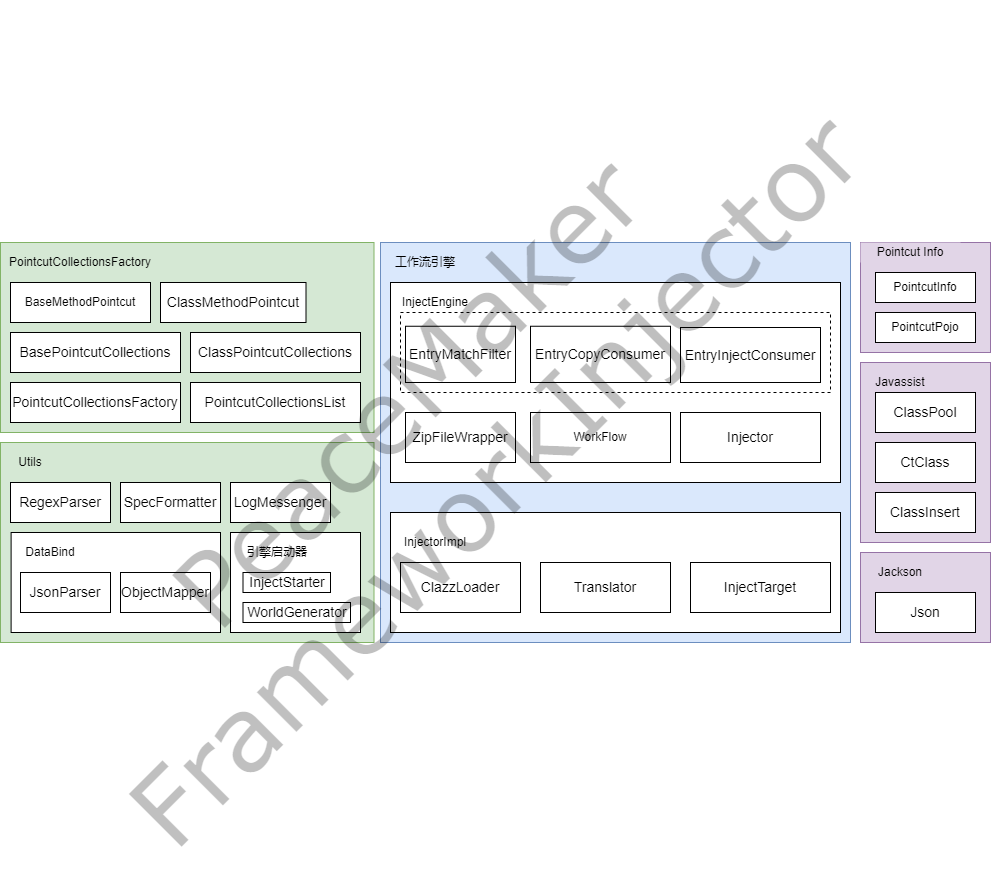

The diagram above was exported from draw.io. Its source (the exported page's mxGraphModel, read from the mxfile embedded in the PNG):
<mxGraphModel dx="1822" dy="57" grid="1" gridSize="10" guides="1" tooltips="1" connect="1" arrows="1" fold="1" page="0" pageScale="1" pageWidth="827" pageHeight="1169" math="0" shadow="0">
  <root>
    <mxCell id="0" />
    <mxCell id="EHdJZWpu8qp3g__dWPiF-33" value="背景" style="locked=1;" parent="0" />
    <mxCell id="EHdJZWpu8qp3g__dWPiF-34" value="" style="rounded=0;whiteSpace=wrap;html=1;fillColor=#dae8fc;strokeColor=#6c8ebf;" parent="EHdJZWpu8qp3g__dWPiF-33" vertex="1">
      <mxGeometry x="330" y="1130" width="470" height="400" as="geometry" />
    </mxCell>
    <mxCell id="EHdJZWpu8qp3g__dWPiF-35" value="" style="rounded=0;whiteSpace=wrap;html=1;fillColor=#d5e8d4;strokeColor=#82b366;" parent="EHdJZWpu8qp3g__dWPiF-33" vertex="1">
      <mxGeometry x="-50" y="1130" width="373.5" height="190" as="geometry" />
    </mxCell>
    <mxCell id="EHdJZWpu8qp3g__dWPiF-36" value="PointcutCollectionsFactory" style="text;html=1;strokeColor=none;fillColor=none;align=center;verticalAlign=middle;whiteSpace=wrap;rounded=0;" parent="EHdJZWpu8qp3g__dWPiF-33" vertex="1">
      <mxGeometry x="-50" y="1140" width="160" height="20" as="geometry" />
    </mxCell>
    <mxCell id="EHdJZWpu8qp3g__dWPiF-37" value="工作流引擎" style="text;html=1;strokeColor=none;fillColor=none;align=center;verticalAlign=middle;whiteSpace=wrap;rounded=0;" parent="EHdJZWpu8qp3g__dWPiF-33" vertex="1">
      <mxGeometry x="340" y="1140" width="70" height="20" as="geometry" />
    </mxCell>
    <mxCell id="EHdJZWpu8qp3g__dWPiF-40" value="" style="rounded=0;whiteSpace=wrap;html=1;fillColor=#d5e8d4;strokeColor=#82b366;" parent="EHdJZWpu8qp3g__dWPiF-33" vertex="1">
      <mxGeometry x="-50" y="1330" width="373.5" height="200" as="geometry" />
    </mxCell>
    <mxCell id="EHdJZWpu8qp3g__dWPiF-41" value="Utils" style="text;html=1;strokeColor=none;fillColor=none;align=center;verticalAlign=middle;whiteSpace=wrap;rounded=0;" parent="EHdJZWpu8qp3g__dWPiF-33" vertex="1">
      <mxGeometry x="-40" y="1340" width="40" height="20" as="geometry" />
    </mxCell>
    <mxCell id="EHdJZWpu8qp3g__dWPiF-55" value="" style="rounded=0;whiteSpace=wrap;html=1;fillColor=#e1d5e7;strokeColor=#9673a6;" parent="EHdJZWpu8qp3g__dWPiF-33" vertex="1">
      <mxGeometry x="810" y="1130" width="130" height="110" as="geometry" />
    </mxCell>
    <mxCell id="EHdJZWpu8qp3g__dWPiF-56" value="Pointcut Info" style="text;html=1;fillColor=#e1d5e7;align=center;verticalAlign=middle;whiteSpace=wrap;rounded=0;" parent="EHdJZWpu8qp3g__dWPiF-33" vertex="1">
      <mxGeometry x="810" y="1130" width="100" height="20" as="geometry" />
    </mxCell>
    <mxCell id="EHdJZWpu8qp3g__dWPiF-59" value="" style="rounded=0;whiteSpace=wrap;html=1;fillColor=#e1d5e7;strokeColor=#9673a6;" parent="EHdJZWpu8qp3g__dWPiF-33" vertex="1">
      <mxGeometry x="810" y="1250" width="130" height="180" as="geometry" />
    </mxCell>
    <mxCell id="EHdJZWpu8qp3g__dWPiF-60" value="Javassist" style="text;html=1;fillColor=#e1d5e7;align=center;verticalAlign=middle;whiteSpace=wrap;rounded=0;" parent="EHdJZWpu8qp3g__dWPiF-33" vertex="1">
      <mxGeometry x="820" y="1260" width="60" height="20" as="geometry" />
    </mxCell>
    <mxCell id="EHdJZWpu8qp3g__dWPiF-61" value="" style="rounded=0;whiteSpace=wrap;html=1;fillColor=#e1d5e7;strokeColor=#9673a6;" parent="EHdJZWpu8qp3g__dWPiF-33" vertex="1">
      <mxGeometry x="810" y="1440" width="130" height="90" as="geometry" />
    </mxCell>
    <mxCell id="EHdJZWpu8qp3g__dWPiF-62" value="Jackson" style="text;html=1;fillColor=#e1d5e7;align=center;verticalAlign=middle;whiteSpace=wrap;rounded=0;" parent="EHdJZWpu8qp3g__dWPiF-33" vertex="1">
      <mxGeometry x="830" y="1450" width="40" height="20" as="geometry" />
    </mxCell>
    <mxCell id="O9WwnX4HXjHk6woIm89i-2" value="&lt;span style=&quot;font-size: 14px&quot;&gt;ClassPointcutCollections&lt;/span&gt;" style="rounded=0;whiteSpace=wrap;html=1;" parent="EHdJZWpu8qp3g__dWPiF-33" vertex="1">
      <mxGeometry x="140" y="1220" width="170" height="40" as="geometry" />
    </mxCell>
    <mxCell id="O9WwnX4HXjHk6woIm89i-5" value="&lt;span style=&quot;font-size: 14px&quot;&gt;PointcutCollectionsFactory&lt;/span&gt;" style="rounded=0;whiteSpace=wrap;html=1;" parent="EHdJZWpu8qp3g__dWPiF-33" vertex="1">
      <mxGeometry x="-40" y="1270" width="170" height="40" as="geometry" />
    </mxCell>
    <mxCell id="O9WwnX4HXjHk6woIm89i-7" value="&lt;span style=&quot;font-size: 14px&quot;&gt;PointcutCollectionsList&lt;/span&gt;" style="rounded=0;whiteSpace=wrap;html=1;" parent="EHdJZWpu8qp3g__dWPiF-33" vertex="1">
      <mxGeometry x="140" y="1270" width="170" height="40" as="geometry" />
    </mxCell>
    <mxCell id="O9WwnX4HXjHk6woIm89i-9" value="" style="rounded=0;whiteSpace=wrap;html=1;" parent="EHdJZWpu8qp3g__dWPiF-33" vertex="1">
      <mxGeometry x="-39.39" y="1420" width="209.39" height="100" as="geometry" />
    </mxCell>
    <mxCell id="O9WwnX4HXjHk6woIm89i-10" value="&lt;span style=&quot;font-size: 14px&quot;&gt;JsonParser&lt;/span&gt;" style="rounded=0;whiteSpace=wrap;html=1;" parent="EHdJZWpu8qp3g__dWPiF-33" vertex="1">
      <mxGeometry x="-30" y="1460" width="90" height="40" as="geometry" />
    </mxCell>
    <mxCell id="O9WwnX4HXjHk6woIm89i-11" value="DataBind" style="text;html=1;strokeColor=none;fillColor=none;align=center;verticalAlign=middle;whiteSpace=wrap;rounded=0;" parent="EHdJZWpu8qp3g__dWPiF-33" vertex="1">
      <mxGeometry x="-20.000000000000014" y="1430" width="40" height="20" as="geometry" />
    </mxCell>
    <mxCell id="O9WwnX4HXjHk6woIm89i-12" value="&lt;span style=&quot;font-size: 14px&quot;&gt;ObjectMapper&lt;/span&gt;" style="rounded=0;whiteSpace=wrap;html=1;" parent="EHdJZWpu8qp3g__dWPiF-33" vertex="1">
      <mxGeometry x="70" y="1460" width="90" height="40" as="geometry" />
    </mxCell>
    <mxCell id="O9WwnX4HXjHk6woIm89i-13" value="" style="rounded=0;whiteSpace=wrap;html=1;" parent="EHdJZWpu8qp3g__dWPiF-33" vertex="1">
      <mxGeometry x="180" y="1420" width="130" height="100" as="geometry" />
    </mxCell>
    <mxCell id="O9WwnX4HXjHk6woIm89i-15" value="引擎启动器" style="text;html=1;strokeColor=none;fillColor=none;align=center;verticalAlign=middle;whiteSpace=wrap;rounded=0;" parent="EHdJZWpu8qp3g__dWPiF-33" vertex="1">
      <mxGeometry x="192.5" y="1430" width="67.5" height="20" as="geometry" />
    </mxCell>
    <mxCell id="O9WwnX4HXjHk6woIm89i-16" value="&lt;span style=&quot;font-size: 14px&quot;&gt;LogMessenger&lt;/span&gt;" style="rounded=0;whiteSpace=wrap;html=1;" parent="EHdJZWpu8qp3g__dWPiF-33" vertex="1">
      <mxGeometry x="180" y="1370" width="100" height="40" as="geometry" />
    </mxCell>
    <mxCell id="O9WwnX4HXjHk6woIm89i-19" value="&lt;span style=&quot;font-size: 14px&quot;&gt;InjectStarter&lt;/span&gt;" style="rounded=0;whiteSpace=wrap;html=1;" parent="EHdJZWpu8qp3g__dWPiF-33" vertex="1">
      <mxGeometry x="192.5" y="1460" width="87.5" height="20" as="geometry" />
    </mxCell>
    <mxCell id="O9WwnX4HXjHk6woIm89i-20" value="&lt;span style=&quot;font-size: 14px&quot;&gt;WorldGenerator&lt;/span&gt;" style="rounded=0;whiteSpace=wrap;html=1;" parent="EHdJZWpu8qp3g__dWPiF-33" vertex="1">
      <mxGeometry x="192.5" y="1490" width="107.5" height="20" as="geometry" />
    </mxCell>
    <mxCell id="CBFe0ABYi62FLOLJbetT-4" value="" style="rounded=0;whiteSpace=wrap;html=1;" parent="EHdJZWpu8qp3g__dWPiF-33" vertex="1">
      <mxGeometry x="340" y="1170" width="450" height="200" as="geometry" />
    </mxCell>
    <mxCell id="1" value="流程" style="locked=1;" parent="0" />
    <mxCell id="EHdJZWpu8qp3g__dWPiF-50" value="" style="rounded=0;whiteSpace=wrap;html=1;fillColor=default;" parent="1" vertex="1">
      <mxGeometry x="340" y="1400" width="450" height="120" as="geometry" />
    </mxCell>
    <mxCell id="BxNP2PIdDJ4o66JuKAd6-129" value="BaseMethodPointcut" style="rounded=0;whiteSpace=wrap;html=1;" parent="1" vertex="1">
      <mxGeometry x="-40" y="1170" width="140" height="40" as="geometry" />
    </mxCell>
    <mxCell id="BxNP2PIdDJ4o66JuKAd6-132" value="&lt;span style=&quot;font-size: 14px&quot;&gt;ClassMethodPointcut&lt;/span&gt;" style="rounded=0;whiteSpace=wrap;html=1;" parent="1" vertex="1">
      <mxGeometry x="110" y="1170" width="145.5" height="40" as="geometry" />
    </mxCell>
    <mxCell id="BxNP2PIdDJ4o66JuKAd6-134" value="&lt;span style=&quot;font-size: 14px&quot;&gt;BasePointcutCollections&lt;/span&gt;" style="rounded=0;whiteSpace=wrap;html=1;" parent="1" vertex="1">
      <mxGeometry x="-40" y="1220" width="170" height="40" as="geometry" />
    </mxCell>
    <mxCell id="EHdJZWpu8qp3g__dWPiF-15" value="&lt;font style=&quot;font-size: 14px&quot;&gt;ZipFileWrapper&lt;br&gt;&lt;/font&gt;" style="rounded=0;whiteSpace=wrap;html=1;" parent="1" vertex="1">
      <mxGeometry x="355" y="1300" width="110" height="50" as="geometry" />
    </mxCell>
    <mxCell id="EHdJZWpu8qp3g__dWPiF-17" value="&lt;span style=&quot;font-size: 14px&quot;&gt;EntryMatchFilter&lt;/span&gt;" style="rounded=0;whiteSpace=wrap;html=1;" parent="1" vertex="1">
      <mxGeometry x="355" y="1213.75" width="110" height="56.25" as="geometry" />
    </mxCell>
    <mxCell id="EHdJZWpu8qp3g__dWPiF-18" value="&lt;span style=&quot;font-size: 14px&quot;&gt;EntryCopyConsumer&lt;/span&gt;" style="rounded=0;whiteSpace=wrap;html=1;" parent="1" vertex="1">
      <mxGeometry x="480" y="1213.75" width="140" height="56.25" as="geometry" />
    </mxCell>
    <mxCell id="EHdJZWpu8qp3g__dWPiF-28" value="&lt;span style=&quot;font-size: 14px&quot;&gt;RegexParser&lt;/span&gt;" style="rounded=0;whiteSpace=wrap;html=1;" parent="1" vertex="1">
      <mxGeometry x="-40" y="1370" width="100" height="40" as="geometry" />
    </mxCell>
    <mxCell id="EHdJZWpu8qp3g__dWPiF-29" value="&lt;span style=&quot;font-size: 14px&quot;&gt;SpecFormatter&lt;/span&gt;" style="rounded=0;whiteSpace=wrap;html=1;" parent="1" vertex="1">
      <mxGeometry x="70" y="1370" width="100" height="40" as="geometry" />
    </mxCell>
    <mxCell id="EHdJZWpu8qp3g__dWPiF-43" value="InjectEngine" style="text;html=1;strokeColor=none;fillColor=none;align=center;verticalAlign=middle;whiteSpace=wrap;rounded=0;" parent="1" vertex="1">
      <mxGeometry x="350" y="1180" width="70" height="20" as="geometry" />
    </mxCell>
    <mxCell id="EHdJZWpu8qp3g__dWPiF-44" value="&lt;span style=&quot;font-size: 14px&quot;&gt;EntryInjectConsumer&lt;br&gt;&lt;/span&gt;" style="rounded=0;whiteSpace=wrap;html=1;" parent="1" vertex="1">
      <mxGeometry x="630" y="1215" width="140" height="55" as="geometry" />
    </mxCell>
    <mxCell id="EHdJZWpu8qp3g__dWPiF-45" value="&lt;span style=&quot;font-size: 14px&quot;&gt;Translator&lt;/span&gt;" style="rounded=0;whiteSpace=wrap;html=1;" parent="1" vertex="1">
      <mxGeometry x="490" y="1450" width="130" height="50" as="geometry" />
    </mxCell>
    <mxCell id="EHdJZWpu8qp3g__dWPiF-46" value="WorkFlow" style="rounded=0;whiteSpace=wrap;html=1;" parent="1" vertex="1">
      <mxGeometry x="480" y="1300" width="140" height="50" as="geometry" />
    </mxCell>
    <mxCell id="EHdJZWpu8qp3g__dWPiF-48" value="&lt;span style=&quot;font-size: 14px&quot;&gt;Injector&lt;/span&gt;" style="rounded=0;whiteSpace=wrap;html=1;" parent="1" vertex="1">
      <mxGeometry x="630" y="1300" width="140" height="50" as="geometry" />
    </mxCell>
    <mxCell id="EHdJZWpu8qp3g__dWPiF-51" value="InjectorImpl" style="text;html=1;strokeColor=none;fillColor=none;align=center;verticalAlign=middle;whiteSpace=wrap;rounded=0;" parent="1" vertex="1">
      <mxGeometry x="350" y="1420" width="70" height="20" as="geometry" />
    </mxCell>
    <mxCell id="EHdJZWpu8qp3g__dWPiF-52" value="&lt;span style=&quot;font-size: 14px&quot;&gt;ClazzLoader&lt;/span&gt;" style="rounded=0;whiteSpace=wrap;html=1;" parent="1" vertex="1">
      <mxGeometry x="350" y="1450" width="120" height="50" as="geometry" />
    </mxCell>
    <mxCell id="EHdJZWpu8qp3g__dWPiF-57" value="PointcutInfo" style="rounded=0;whiteSpace=wrap;html=1;" parent="1" vertex="1">
      <mxGeometry x="825" y="1160" width="100" height="30" as="geometry" />
    </mxCell>
    <mxCell id="EHdJZWpu8qp3g__dWPiF-58" style="edgeStyle=orthogonalEdgeStyle;rounded=0;orthogonalLoop=1;jettySize=auto;html=1;exitX=0.5;exitY=1;exitDx=0;exitDy=0;" parent="1" source="EHdJZWpu8qp3g__dWPiF-56" target="EHdJZWpu8qp3g__dWPiF-56" edge="1">
      <mxGeometry relative="1" as="geometry" />
    </mxCell>
    <mxCell id="EHdJZWpu8qp3g__dWPiF-64" value="&lt;span style=&quot;font-size: 14px&quot;&gt;CtClass&lt;/span&gt;" style="rounded=0;whiteSpace=wrap;html=1;" parent="1" vertex="1">
      <mxGeometry x="825" y="1330" width="100" height="40" as="geometry" />
    </mxCell>
    <mxCell id="EHdJZWpu8qp3g__dWPiF-65" value="&lt;span style=&quot;font-size: 14px&quot;&gt;ClassPool&lt;/span&gt;" style="rounded=0;whiteSpace=wrap;html=1;" parent="1" vertex="1">
      <mxGeometry x="825" y="1280" width="100" height="40" as="geometry" />
    </mxCell>
    <mxCell id="EHdJZWpu8qp3g__dWPiF-66" value="&lt;span style=&quot;font-size: 14px&quot;&gt;ClassInsert&lt;/span&gt;" style="rounded=0;whiteSpace=wrap;html=1;" parent="1" vertex="1">
      <mxGeometry x="825" y="1380" width="100" height="40" as="geometry" />
    </mxCell>
    <mxCell id="EHdJZWpu8qp3g__dWPiF-67" value="&lt;span style=&quot;font-size: 14px&quot;&gt;Json&lt;/span&gt;" style="rounded=0;whiteSpace=wrap;html=1;" parent="1" vertex="1">
      <mxGeometry x="825" y="1480" width="100" height="40" as="geometry" />
    </mxCell>
    <mxCell id="CBFe0ABYi62FLOLJbetT-55" value="" style="rounded=0;whiteSpace=wrap;html=1;dashed=1;fillColor=none;" parent="1" vertex="1">
      <mxGeometry x="350" y="1200" width="430" height="80" as="geometry" />
    </mxCell>
    <mxCell id="-KATSuBF_SkB0l_tGDI1-7" value="&lt;span style=&quot;font-size: 14px&quot;&gt;InjectTarget&lt;/span&gt;" style="rounded=0;whiteSpace=wrap;html=1;" parent="1" vertex="1">
      <mxGeometry x="640" y="1450" width="140" height="50" as="geometry" />
    </mxCell>
    <mxCell id="-KATSuBF_SkB0l_tGDI1-12" value="PointcutPojo" style="rounded=0;whiteSpace=wrap;html=1;" parent="1" vertex="1">
      <mxGeometry x="825" y="1200" width="100" height="30" as="geometry" />
    </mxCell>
    <mxCell id="CBFe0ABYi62FLOLJbetT-2" value="PeaceMaker" style="locked=1;" parent="0" />
    <mxCell id="CBFe0ABYi62FLOLJbetT-1" value="PeaceMaker&lt;br style=&quot;font-size: 103px;&quot;&gt;FrameworkInjector" style="text;html=1;align=center;verticalAlign=middle;whiteSpace=wrap;rounded=0;rotation=315;strokeWidth=10;shadow=0;opacity=30;fontFamily=Verdana;fontSize=103;textOpacity=25;fontStyle=0;fontColor=default;labelBackgroundColor=none;labelBorderColor=none;horizontal=1;" parent="CBFe0ABYi62FLOLJbetT-2" vertex="1">
      <mxGeometry x="80" y="1060" width="637.53" height="523.85" as="geometry" />
    </mxCell>
  </root>
</mxGraphModel>